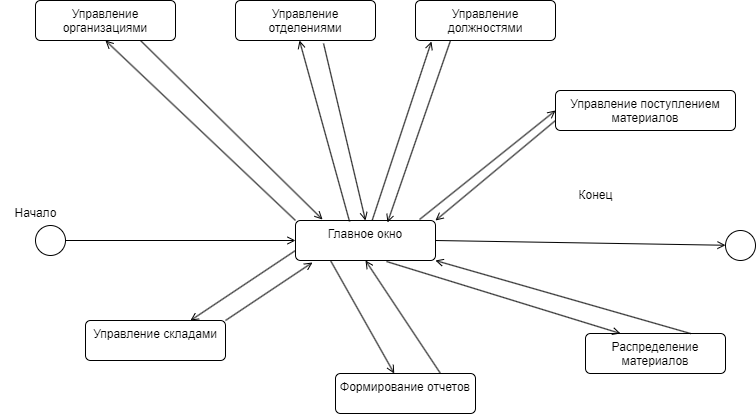

The diagram above was exported from draw.io. Its source (the exported page's mxGraphModel, read from the mxfile embedded in the PNG):
<mxGraphModel dx="1178" dy="790" grid="1" gridSize="10" guides="1" tooltips="1" connect="1" arrows="1" fold="1" page="1" pageScale="1" pageWidth="1169" pageHeight="826" math="0" shadow="0">
  <root>
    <mxCell id="0" />
    <mxCell id="1" parent="0" />
    <mxCell id="5y0a2fpjLMVxcu59K-3s-2" value="" style="ellipse;html=1;" parent="1" vertex="1">
      <mxGeometry x="40" y="265" width="30" height="30" as="geometry" />
    </mxCell>
    <mxCell id="5y0a2fpjLMVxcu59K-3s-3" value="" style="endArrow=open;html=1;rounded=0;align=center;verticalAlign=top;endFill=0;labelBackgroundColor=none;endSize=6;entryX=0;entryY=0.5;entryDx=0;entryDy=0;" parent="1" source="5y0a2fpjLMVxcu59K-3s-2" target="5y0a2fpjLMVxcu59K-3s-7" edge="1">
      <mxGeometry relative="1" as="geometry">
        <mxPoint x="135" y="255" as="targetPoint" />
      </mxGeometry>
    </mxCell>
    <mxCell id="5y0a2fpjLMVxcu59K-3s-5" value="" style="ellipse;html=1;" parent="1" vertex="1">
      <mxGeometry x="730" y="270" width="30" height="30" as="geometry" />
    </mxCell>
    <mxCell id="5y0a2fpjLMVxcu59K-3s-6" value="" style="endArrow=open;html=1;rounded=0;align=center;verticalAlign=top;endFill=0;labelBackgroundColor=none;endSize=6;exitX=1;exitY=0.5;exitDx=0;exitDy=0;" parent="1" source="5y0a2fpjLMVxcu59K-3s-7" target="5y0a2fpjLMVxcu59K-3s-5" edge="1">
      <mxGeometry relative="1" as="geometry">
        <mxPoint x="720" y="235" as="sourcePoint" />
      </mxGeometry>
    </mxCell>
    <mxCell id="5y0a2fpjLMVxcu59K-3s-7" value="Главное окно" style="html=1;align=center;verticalAlign=top;rounded=1;absoluteArcSize=1;arcSize=10;dashed=0;whiteSpace=wrap;" parent="1" vertex="1">
      <mxGeometry x="300" y="260" width="140" height="40" as="geometry" />
    </mxCell>
    <mxCell id="5y0a2fpjLMVxcu59K-3s-17" value="Управление должностями" style="html=1;align=center;verticalAlign=top;rounded=1;absoluteArcSize=1;arcSize=10;dashed=0;whiteSpace=wrap;" parent="1" vertex="1">
      <mxGeometry x="420" y="40" width="140" height="40" as="geometry" />
    </mxCell>
    <mxCell id="5y0a2fpjLMVxcu59K-3s-18" value="Управление отделениями" style="html=1;align=center;verticalAlign=top;rounded=1;absoluteArcSize=1;arcSize=10;dashed=0;whiteSpace=wrap;" parent="1" vertex="1">
      <mxGeometry x="240" y="40" width="140" height="40" as="geometry" />
    </mxCell>
    <mxCell id="5y0a2fpjLMVxcu59K-3s-19" value="Управление организациями" style="html=1;align=center;verticalAlign=top;rounded=1;absoluteArcSize=1;arcSize=10;dashed=0;whiteSpace=wrap;" parent="1" vertex="1">
      <mxGeometry x="40" y="40" width="140" height="40" as="geometry" />
    </mxCell>
    <mxCell id="5y0a2fpjLMVxcu59K-3s-22" value="Распределение материалов" style="html=1;align=center;verticalAlign=top;rounded=1;absoluteArcSize=1;arcSize=10;dashed=0;whiteSpace=wrap;" parent="1" vertex="1">
      <mxGeometry x="590" y="373" width="140" height="40" as="geometry" />
    </mxCell>
    <mxCell id="5y0a2fpjLMVxcu59K-3s-23" value="Формирование отчетов" style="html=1;align=center;verticalAlign=top;rounded=1;absoluteArcSize=1;arcSize=10;dashed=0;whiteSpace=wrap;" parent="1" vertex="1">
      <mxGeometry x="340" y="413" width="140" height="40" as="geometry" />
    </mxCell>
    <mxCell id="5y0a2fpjLMVxcu59K-3s-24" value="Управление складами" style="html=1;align=center;verticalAlign=top;rounded=1;absoluteArcSize=1;arcSize=10;dashed=0;whiteSpace=wrap;" parent="1" vertex="1">
      <mxGeometry x="90" y="360" width="140" height="40" as="geometry" />
    </mxCell>
    <mxCell id="5y0a2fpjLMVxcu59K-3s-25" value="" style="endArrow=open;html=1;rounded=0;align=center;verticalAlign=top;endFill=0;labelBackgroundColor=none;endSize=6;entryX=0.457;entryY=1;entryDx=0;entryDy=0;exitX=0.386;exitY=0.025;exitDx=0;exitDy=0;exitPerimeter=0;entryPerimeter=0;" parent="1" source="5y0a2fpjLMVxcu59K-3s-7" target="5y0a2fpjLMVxcu59K-3s-18" edge="1">
      <mxGeometry relative="1" as="geometry">
        <mxPoint x="212.5" y="120" as="targetPoint" />
        <mxPoint x="417.5" y="240" as="sourcePoint" />
      </mxGeometry>
    </mxCell>
    <mxCell id="5y0a2fpjLMVxcu59K-3s-27" value="" style="endArrow=open;html=1;rounded=0;align=center;verticalAlign=top;endFill=0;labelBackgroundColor=none;endSize=6;entryX=0.5;entryY=1;entryDx=0;entryDy=0;exitX=0;exitY=0;exitDx=0;exitDy=0;" parent="1" source="5y0a2fpjLMVxcu59K-3s-7" target="5y0a2fpjLMVxcu59K-3s-19" edge="1">
      <mxGeometry relative="1" as="geometry">
        <mxPoint x="100" y="160" as="targetPoint" />
        <mxPoint x="305" y="280" as="sourcePoint" />
        <Array as="points" />
      </mxGeometry>
    </mxCell>
    <mxCell id="5y0a2fpjLMVxcu59K-3s-28" value="" style="endArrow=open;html=1;rounded=0;align=center;verticalAlign=top;endFill=0;labelBackgroundColor=none;endSize=6;entryX=0.114;entryY=1.025;entryDx=0;entryDy=0;entryPerimeter=0;" parent="1" source="5y0a2fpjLMVxcu59K-3s-7" target="5y0a2fpjLMVxcu59K-3s-17" edge="1">
      <mxGeometry relative="1" as="geometry">
        <mxPoint x="241" y="124" as="targetPoint" />
        <mxPoint x="331" y="270" as="sourcePoint" />
      </mxGeometry>
    </mxCell>
    <mxCell id="5y0a2fpjLMVxcu59K-3s-34" value="" style="endArrow=open;html=1;rounded=0;align=center;verticalAlign=top;endFill=0;labelBackgroundColor=none;endSize=6;exitX=0.75;exitY=0;exitDx=0;exitDy=0;" parent="1" source="5y0a2fpjLMVxcu59K-3s-22" target="5y0a2fpjLMVxcu59K-3s-7" edge="1">
      <mxGeometry relative="1" as="geometry">
        <mxPoint x="396" y="312" as="targetPoint" />
        <mxPoint x="500" y="480" as="sourcePoint" />
        <Array as="points" />
      </mxGeometry>
    </mxCell>
    <mxCell id="5y0a2fpjLMVxcu59K-3s-35" value="" style="endArrow=open;html=1;rounded=0;align=center;verticalAlign=top;endFill=0;labelBackgroundColor=none;endSize=6;entryX=0.5;entryY=1;entryDx=0;entryDy=0;exitX=0.75;exitY=0;exitDx=0;exitDy=0;" parent="1" source="5y0a2fpjLMVxcu59K-3s-23" target="5y0a2fpjLMVxcu59K-3s-7" edge="1">
      <mxGeometry relative="1" as="geometry">
        <mxPoint x="380" y="310" as="targetPoint" />
        <mxPoint x="336" y="460" as="sourcePoint" />
        <Array as="points" />
      </mxGeometry>
    </mxCell>
    <mxCell id="5y0a2fpjLMVxcu59K-3s-36" value="" style="endArrow=open;html=1;rounded=0;align=center;verticalAlign=top;endFill=0;labelBackgroundColor=none;endSize=6;entryX=0.121;entryY=1.05;entryDx=0;entryDy=0;exitX=1;exitY=0;exitDx=0;exitDy=0;entryPerimeter=0;" parent="1" source="5y0a2fpjLMVxcu59K-3s-24" target="5y0a2fpjLMVxcu59K-3s-7" edge="1">
      <mxGeometry relative="1" as="geometry">
        <mxPoint x="345" y="310" as="targetPoint" />
        <mxPoint x="230" y="430" as="sourcePoint" />
        <Array as="points" />
      </mxGeometry>
    </mxCell>
    <mxCell id="5y0a2fpjLMVxcu59K-3s-37" value="" style="endArrow=open;html=1;rounded=0;align=center;verticalAlign=top;endFill=0;labelBackgroundColor=none;endSize=6;exitX=0.75;exitY=1;exitDx=0;exitDy=0;entryX=0.193;entryY=-0.025;entryDx=0;entryDy=0;entryPerimeter=0;" parent="1" source="5y0a2fpjLMVxcu59K-3s-19" target="5y0a2fpjLMVxcu59K-3s-7" edge="1">
      <mxGeometry relative="1" as="geometry">
        <mxPoint x="310" y="260" as="targetPoint" />
        <mxPoint x="360" y="165" as="sourcePoint" />
        <Array as="points" />
      </mxGeometry>
    </mxCell>
    <mxCell id="5y0a2fpjLMVxcu59K-3s-38" value="" style="endArrow=open;html=1;rounded=0;align=center;verticalAlign=top;endFill=0;labelBackgroundColor=none;endSize=6;exitX=0.629;exitY=1.075;exitDx=0;exitDy=0;entryX=0.5;entryY=0;entryDx=0;entryDy=0;exitPerimeter=0;" parent="1" source="5y0a2fpjLMVxcu59K-3s-18" target="5y0a2fpjLMVxcu59K-3s-7" edge="1">
      <mxGeometry relative="1" as="geometry">
        <mxPoint x="325" y="273" as="targetPoint" />
        <mxPoint x="175" y="150" as="sourcePoint" />
        <Array as="points" />
      </mxGeometry>
    </mxCell>
    <mxCell id="5y0a2fpjLMVxcu59K-3s-39" value="" style="endArrow=open;html=1;rounded=0;align=center;verticalAlign=top;endFill=0;labelBackgroundColor=none;endSize=6;exitX=0.25;exitY=1;exitDx=0;exitDy=0;entryX=0.657;entryY=0.05;entryDx=0;entryDy=0;entryPerimeter=0;" parent="1" source="5y0a2fpjLMVxcu59K-3s-17" target="5y0a2fpjLMVxcu59K-3s-7" edge="1">
      <mxGeometry relative="1" as="geometry">
        <mxPoint x="345" y="270" as="targetPoint" />
        <mxPoint x="266" y="120" as="sourcePoint" />
        <Array as="points" />
      </mxGeometry>
    </mxCell>
    <mxCell id="5y0a2fpjLMVxcu59K-3s-43" value="" style="endArrow=open;html=1;rounded=0;align=center;verticalAlign=top;endFill=0;labelBackgroundColor=none;endSize=6;exitX=0.65;exitY=1.025;exitDx=0;exitDy=0;exitPerimeter=0;entryX=0.25;entryY=0;entryDx=0;entryDy=0;" parent="1" source="5y0a2fpjLMVxcu59K-3s-7" target="5y0a2fpjLMVxcu59K-3s-22" edge="1">
      <mxGeometry relative="1" as="geometry">
        <mxPoint x="477" y="481" as="targetPoint" />
        <mxPoint x="388" y="311" as="sourcePoint" />
        <Array as="points" />
      </mxGeometry>
    </mxCell>
    <mxCell id="5y0a2fpjLMVxcu59K-3s-44" value="" style="endArrow=open;html=1;rounded=0;align=center;verticalAlign=top;endFill=0;labelBackgroundColor=none;endSize=6;exitX=0.25;exitY=1;exitDx=0;exitDy=0;" parent="1" source="5y0a2fpjLMVxcu59K-3s-7" target="5y0a2fpjLMVxcu59K-3s-23" edge="1">
      <mxGeometry relative="1" as="geometry">
        <mxPoint x="312" y="462" as="targetPoint" />
        <mxPoint x="370" y="315" as="sourcePoint" />
        <Array as="points" />
      </mxGeometry>
    </mxCell>
    <mxCell id="5y0a2fpjLMVxcu59K-3s-45" value="" style="endArrow=open;html=1;rounded=0;align=center;verticalAlign=top;endFill=0;labelBackgroundColor=none;endSize=6;exitX=0;exitY=0.75;exitDx=0;exitDy=0;entryX=0.75;entryY=0;entryDx=0;entryDy=0;" parent="1" source="5y0a2fpjLMVxcu59K-3s-7" target="5y0a2fpjLMVxcu59K-3s-24" edge="1">
      <mxGeometry relative="1" as="geometry">
        <mxPoint x="184" y="430" as="targetPoint" />
        <mxPoint x="330" y="310" as="sourcePoint" />
        <Array as="points" />
      </mxGeometry>
    </mxCell>
    <mxCell id="5y0a2fpjLMVxcu59K-3s-48" value="Начало" style="text;html=1;align=center;verticalAlign=middle;resizable=0;points=[];autosize=1;strokeColor=none;fillColor=none;" parent="1" vertex="1">
      <mxGeometry x="5" y="238" width="70" height="30" as="geometry" />
    </mxCell>
    <mxCell id="5y0a2fpjLMVxcu59K-3s-50" value="Конец" style="text;html=1;align=center;verticalAlign=middle;resizable=0;points=[];autosize=1;strokeColor=none;fillColor=none;" parent="1" vertex="1">
      <mxGeometry x="570" y="220" width="60" height="30" as="geometry" />
    </mxCell>
    <mxCell id="ZaQpbyDmpmn55fcf9WZj-1" value="Управление поступлением материалов" style="html=1;align=center;verticalAlign=top;rounded=1;absoluteArcSize=1;arcSize=10;dashed=0;whiteSpace=wrap;" vertex="1" parent="1">
      <mxGeometry x="560" y="130" width="180" height="40" as="geometry" />
    </mxCell>
    <mxCell id="ZaQpbyDmpmn55fcf9WZj-2" value="" style="endArrow=open;html=1;rounded=0;align=center;verticalAlign=top;endFill=0;labelBackgroundColor=none;endSize=6;entryX=0;entryY=0.5;entryDx=0;entryDy=0;exitX=0.886;exitY=-0.025;exitDx=0;exitDy=0;exitPerimeter=0;" edge="1" parent="1" source="5y0a2fpjLMVxcu59K-3s-7" target="ZaQpbyDmpmn55fcf9WZj-1">
      <mxGeometry relative="1" as="geometry">
        <mxPoint x="446" y="91" as="targetPoint" />
        <mxPoint x="387" y="270" as="sourcePoint" />
      </mxGeometry>
    </mxCell>
    <mxCell id="ZaQpbyDmpmn55fcf9WZj-3" value="" style="endArrow=open;html=1;rounded=0;align=center;verticalAlign=top;endFill=0;labelBackgroundColor=none;endSize=6;exitX=0;exitY=0.75;exitDx=0;exitDy=0;entryX=1;entryY=0;entryDx=0;entryDy=0;" edge="1" parent="1" source="ZaQpbyDmpmn55fcf9WZj-1" target="5y0a2fpjLMVxcu59K-3s-7">
      <mxGeometry relative="1" as="geometry">
        <mxPoint x="402" y="272" as="targetPoint" />
        <mxPoint x="465" y="90" as="sourcePoint" />
        <Array as="points" />
      </mxGeometry>
    </mxCell>
  </root>
</mxGraphModel>